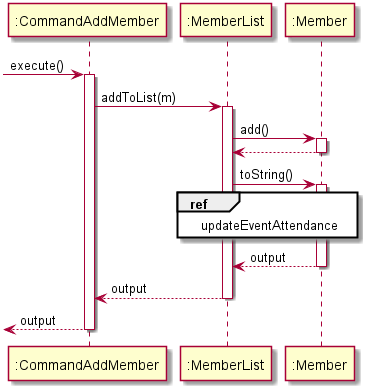

The diagram above was rendered by PlantUML. Its source (embedded in the PNG):
@startuml
 -> ":CommandAddMember": execute()


activate ":CommandAddMember"
":CommandAddMember" -> ":MemberList" : addToList(m)
activate ":MemberList"
":MemberList" -> ":Member": add()
activate ":Member"
return
":MemberList" -> ":Member" : toString()
activate ":Member"
ref over ":Member", ":MemberList"
    updateEventAttendance
end ref
return output
return output
<-- ":CommandAddMember" : output
deactivate ":CommandAddMember"
@enduml